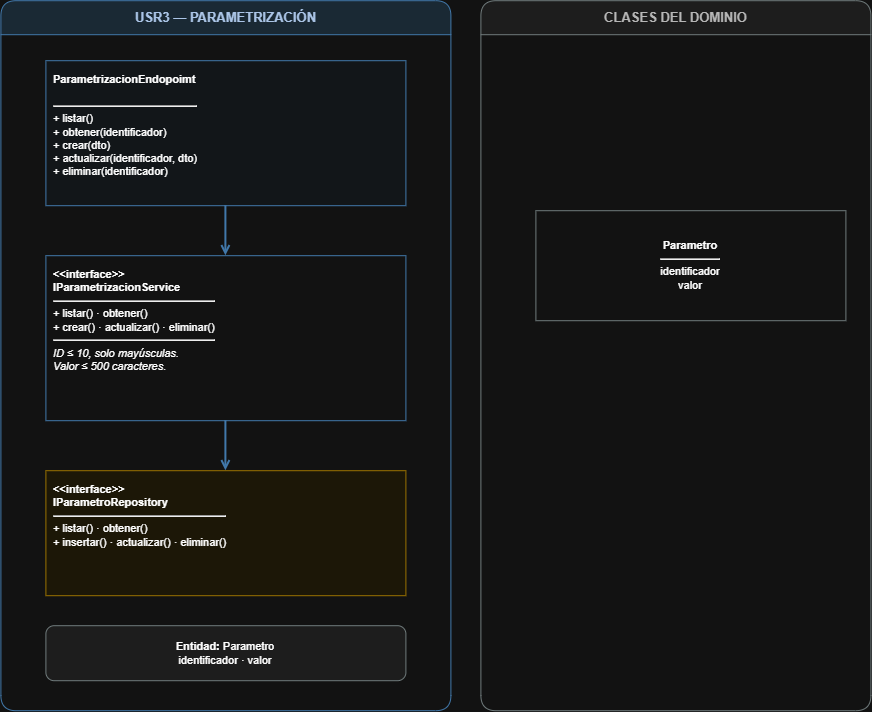

The diagram above was exported from draw.io. Its source (the exported page's mxGraphModel, read from the mxfile embedded in the PNG):
<mxGraphModel dx="1407" dy="758" grid="1" gridSize="10" guides="1" tooltips="1" connect="1" arrows="1" fold="1" page="1" pageScale="1" pageWidth="930" pageHeight="1020" math="0" shadow="0">
  <root>
    <mxCell id="0" />
    <mxCell id="1" parent="0" />
    <mxCell id="lane1" parent="1" style="swimlane;html=1;startSize=34;horizontal=1;rounded=1;fillColor=#D9EAF7;swimlaneFillColor=#FFFFFF;strokeColor=#5B9BD5;fontColor=#17365D;fontStyle=1;fontSize=13;" value="USR3 — PARAMETRIZACIÓN" vertex="1">
      <mxGeometry height="710" width="450" x="30" y="120" as="geometry" />
    </mxCell>
    <mxCell id="domain" parent="1" style="swimlane;html=1;startSize=34;horizontal=1;rounded=1;fillColor=#F2F2F2;swimlaneFillColor=#FFFFFF;strokeColor=#7F8C8D;fontColor=#404040;fontStyle=1;fontSize=13;" value="CLASES DEL DOMINIO" vertex="1">
      <mxGeometry height="710" width="390" x="510" y="120" as="geometry" />
    </mxCell>
    <mxCell id="c1" parent="1" style="rounded=0;whiteSpace=wrap;html=1;align=left;verticalAlign=top;spacing=8;fillColor=#F7FBFF;strokeColor=#5B9BD5;fontSize=11;" value="&lt;b&gt;ParametrizacionEndopoimt&lt;/b&gt;&lt;div&gt;&lt;b&gt;&lt;br&gt;&lt;/b&gt;&lt;hr&gt;+ listar()&lt;br&gt;+ obtener(identificador)&lt;br&gt;+ crear(dto)&lt;br&gt;+ actualizar(identificador, dto)&lt;br&gt;+ eliminar(identificador)&lt;/div&gt;" vertex="1">
      <mxGeometry height="145" width="360" x="75" y="180" as="geometry" />
    </mxCell>
    <mxCell id="s1" parent="1" style="rounded=0;whiteSpace=wrap;html=1;align=left;verticalAlign=top;spacing=8;fillColor=#FFFFFF;strokeColor=#5B9BD5;fontSize=11;" value="&lt;b&gt;&amp;lt;&amp;lt;interface&amp;gt;&amp;gt;&lt;br&gt;IParametrizacionService&lt;/b&gt;&lt;hr&gt;+ listar() · obtener()&lt;br&gt;+ crear() · actualizar() · eliminar()&lt;hr&gt;&lt;i&gt;ID ≤ 10, solo mayúsculas.&lt;br&gt;Valor ≤ 500 caracteres.&lt;/i&gt;" vertex="1">
      <mxGeometry height="165" width="360" x="75" y="375" as="geometry" />
    </mxCell>
    <mxCell id="r1" parent="1" style="rounded=0;whiteSpace=wrap;html=1;align=left;verticalAlign=top;spacing=8;fillColor=#FFF9E6;strokeColor=#BF9000;fontSize=11;" value="&lt;b&gt;&amp;lt;&amp;lt;interface&amp;gt;&amp;gt;&lt;br&gt;IParametroRepository&lt;/b&gt;&lt;hr&gt;+ listar() · obtener()&lt;br&gt;+ insertar() · actualizar() · eliminar()" vertex="1">
      <mxGeometry height="125" width="360" x="75" y="590" as="geometry" />
    </mxCell>
    <mxCell id="n1" parent="1" style="rounded=1;whiteSpace=wrap;html=1;fillColor=#F2F2F2;strokeColor=#7F8C8D;fontSize=11;" value="&lt;b&gt;Entidad:&lt;/b&gt; Parametro&lt;br&gt;identificador · valor" vertex="1">
      <mxGeometry height="55" width="360" x="75" y="745" as="geometry" />
    </mxCell>
    <mxCell id="e1" edge="1" parent="1" source="c1" style="edgeStyle=orthogonalEdgeStyle;rounded=0;html=1;endArrow=open;endFill=0;strokeWidth=2;strokeColor=#5B9BD5;" target="s1">
      <mxGeometry relative="1" as="geometry" />
    </mxCell>
    <mxCell id="e2" edge="1" parent="1" source="s1" style="edgeStyle=orthogonalEdgeStyle;rounded=0;html=1;endArrow=open;endFill=0;strokeWidth=2;strokeColor=#5B9BD5;" target="r1">
      <mxGeometry relative="1" as="geometry" />
    </mxCell>
    <mxCell id="dp" parent="1" style="rounded=0;whiteSpace=wrap;html=1;fillColor=#FFFFFF;strokeColor=#7F8C8D;fontSize=11;" value="&lt;b&gt;Parametro&lt;/b&gt;&lt;hr&gt;identificador&lt;br&gt;valor" vertex="1">
      <mxGeometry height="110" width="310" x="565" y="330" as="geometry" />
    </mxCell>
  </root>
</mxGraphModel>